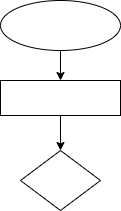

The diagram above was exported from draw.io. Its source (the exported page's mxGraphModel, read from the mxfile embedded in the PNG):
<mxGraphModel dx="820" dy="242" grid="1" gridSize="10" guides="1" tooltips="1" connect="1" arrows="1" fold="1" page="1" pageScale="1" pageWidth="827" pageHeight="1169" math="0" shadow="0">
  <root>
    <mxCell id="0" />
    <mxCell id="1" parent="0" />
    <mxCell id="4" value="" style="edgeStyle=none;html=1;" edge="1" parent="1" source="2" target="3">
      <mxGeometry relative="1" as="geometry" />
    </mxCell>
    <mxCell id="2" value="" style="ellipse;whiteSpace=wrap;html=1;" vertex="1" parent="1">
      <mxGeometry x="340" y="10" width="120" height="50" as="geometry" />
    </mxCell>
    <mxCell id="6" value="" style="edgeStyle=none;html=1;" edge="1" parent="1" source="3" target="5">
      <mxGeometry relative="1" as="geometry" />
    </mxCell>
    <mxCell id="3" value="" style="whiteSpace=wrap;html=1;" vertex="1" parent="1">
      <mxGeometry x="340" y="90" width="120" height="35" as="geometry" />
    </mxCell>
    <mxCell id="5" value="" style="rhombus;whiteSpace=wrap;html=1;" vertex="1" parent="1">
      <mxGeometry x="360" y="160" width="80" height="60" as="geometry" />
    </mxCell>
  </root>
</mxGraphModel>